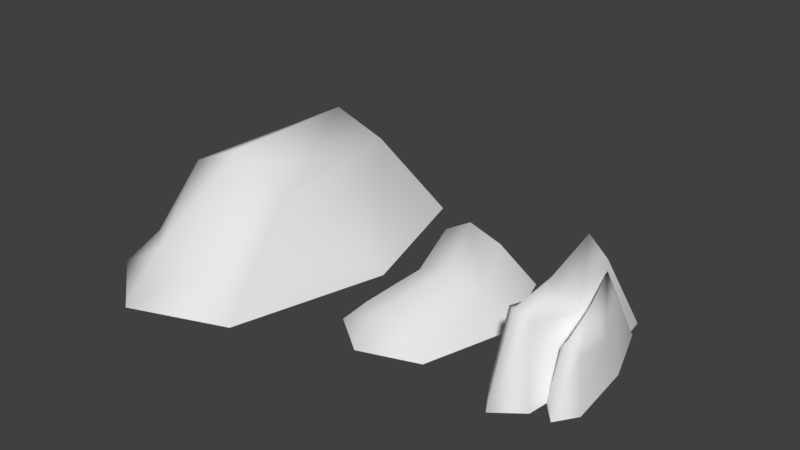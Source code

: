 # Source: rocks.blend  (saved by Blender 2.77.0; exported with 4.5.12 LTS)
import bpy
from mathutils import Matrix  # noqa: F401  (used for matrix-valued properties, if any)

bpy.ops.wm.read_factory_settings(use_empty=True)
scene = bpy.context.scene
scene.name = 'Scene'

# ---- collections
col_collection_1 = bpy.data.collections.new('Collection 1'); scene.collection.children.link(col_collection_1)

# ---- materials (node trees are filled in below, after node groups)
mat_rock = bpy.data.materials.new('rock')
mat_rock.alpha_threshold = 0.0
mat_rock.use_transparent_shadow = False
mat_rock.roughness = 0.5

# ---- material node trees

# ---- world
world_world = bpy.data.worlds.new('World'); scene.world = world_world
world_world.color = (0.05088, 0.05088, 0.05088)
world_world.use_sun_shadow = False
world_world.sun_shadow_jitter_overblur = 0.0
world_world.cycles.sampling_method = 'MANUAL'

# ---- meshes
me_cube_004 = bpy.data.meshes.new('Cube.004')
me_cube_004.from_pydata([(-4.933, -0.974, -0.2688), (-3.527, -0.8329, 0.01637), (-5.186, 1.024, -0.2688), (-3.02, 0.6133, 0.4703), (2.32, -1.119, -0.2688), (0.9141, -0.9775, 0.01637), (2.248, 1.258, -0.2688), (0.9865, 0.744, 0.4565), (-3.099, -0.4748, 0.4839), (-5.209, 0.09725, -0.2688), (2.078, -0.4748, 0.4839), (4.188, 0.09725, -0.2688), (-1.56, 0.7566, 0.603), (-1.813, 1.564, -0.2688), (-1.523, -1.122, 0.1039), (-1.921, -1.404, -0.2688), (-0.6551, -0.4748, 0.687)], [], [(8, 3, 2, 9), (12, 7, 6, 13), (10, 5, 4, 11), (14, 1, 0, 15), (16, 12, 3, 8), (14, 16, 8, 1), (7, 10, 11, 6), (1, 8, 9, 0), (5, 10, 16, 14), (10, 7, 12, 16), (5, 14, 15, 4), (3, 12, 13, 2)])
me_cube_004.polygons.foreach_set('use_smooth', [True] * 12)
_uv = me_cube_004.uv_layers.new(name='UVMap')
_uv.uv.foreach_set('vector', [0.4992, 0.2915, 0.3607, 0.1831, 0.1645, 0.2719, 0.4745, 0.4385, 0.376, 0.09206, 0.3607, 0.1831, 0.1645, 0.2719, 0.1148, 0.03806, 0.4992, 0.2915, 0.7841, 0.2745, 0.8331, 0.38, 0.4745, 0.4385, 0.8214, 0.1636, 0.7841, 0.2745, 0.8331, 0.38, 0.9496, 0.1629, 0.5216, 0.1464, 0.376, 0.09206, 0.3607, 0.1831, 0.4992, 0.2915, 0.8214, 0.1636, 0.5216, 0.1464, 0.4992, 0.2915, 0.7841, 0.2745, 0.3607, 0.1831, 0.4992, 0.2915, 0.4745, 0.4385, 0.1645, 0.2719, 0.7841, 0.2745, 0.4992, 0.2915, 0.4745, 0.4385, 0.8331, 0.38, 0.7841, 0.2745, 0.4992, 0.2915, 0.5216, 0.1464, 0.8214, 0.1636, 0.4992, 0.2915, 0.3607, 0.1831, 0.376, 0.09206, 0.5216, 0.1464, 0.7841, 0.2745, 0.8214, 0.1636, 0.9496, 0.1629, 0.8331, 0.38, 0.3607, 0.1831, 0.376, 0.09206, 0.1148, 0.03806, 0.1645, 0.2719])
me_cube_004.materials.append(mat_rock)
me_cube_004.use_remesh_preserve_volume = False
me_cube_004.use_remesh_preserve_attributes = False
me_cube_004.use_mirror_vertex_groups = False
me_cube_004.use_paint_bone_selection = False
me_cube_004.use_paint_mask = True
me_cube_004.update()
me_cube_000 = bpy.data.meshes.new('Cube.000')
me_cube_000.from_pydata([(-0.9813, -0.974, -0.2688), (-0.6309, -0.8329, 0.01637), (-1.044, 1.024, -0.2688), (-0.5048, 0.4205, 0.06407), (0.8259, -1.119, -0.2688), (0.4755, -0.9775, 0.01637), (0.8079, 1.258, -0.2688), (0.4936, 0.5513, 0.0503), (-0.8341, -0.1701, -0.04693), (-1.233, 0.09725, -0.2688), (0.7655, -0.1701, -0.04693), (1.291, 0.09725, -0.2688), (-0.1362, 0.4686, 0.1307), (-0.2039, 1.564, -0.2688), (-0.1282, -1.026, 0.04842), (-0.2309, -1.404, -0.2688), (-0.2595, -0.2131, 0.05292), (0.8841, -0.8161, -0.2705), (1.045, -0.6865, -0.08349), (-0.03751, 0.6885, -0.2705), (0.5724, 0.2684, -0.05221), (2.099, -0.8063, -0.2705), (1.814, -0.7228, -0.08349), (1.039, 0.9871, -0.2705), (1.151, 0.4328, -0.06124), (0.6232, -0.1993, -0.125), (0.251, -0.0237, -0.2705), (1.642, -0.09401, -0.125), (1.859, 0.1425, -0.2705), (0.741, 0.4006, 0.03484), (0.2594, 1.152, -0.2705), (1.49, -0.8719, -0.02606), (1.552, -1.092, -0.2705), (1.178, -0.2191, -0.0009936)], [], [(8, 3, 2, 9), (12, 7, 6, 13), (10, 5, 4, 11), (14, 1, 0, 15), (16, 12, 3, 8), (14, 16, 8, 1), (7, 10, 11, 6), (1, 8, 9, 0), (5, 10, 16, 14), (10, 7, 12, 16), (5, 14, 15, 4), (3, 12, 13, 2), (25, 20, 19, 26), (29, 24, 23, 30), (27, 22, 21, 28), (31, 18, 17, 32), (33, 29, 20, 25), (31, 33, 25, 18), (24, 27, 28, 23), (18, 25, 26, 17), (22, 27, 33, 31), (27, 24, 29, 33), (22, 31, 32, 21), (20, 29, 30, 19)])
me_cube_000.polygons.foreach_set('use_smooth', [True] * 24)
_uv = me_cube_000.uv_layers.new(name='UVMap')
_uv.uv.foreach_set('vector', [0.4992, 0.2915, 0.3607, 0.1831, 0.1645, 0.2719, 0.4745, 0.4385, 0.376, 0.09206, 0.3607, 0.1831, 0.1645, 0.2719, 0.1148, 0.03806, 0.4992, 0.2915, 0.7841, 0.2745, 0.8331, 0.38, 0.4745, 0.4385, 0.8214, 0.1636, 0.7841, 0.2745, 0.8331, 0.38, 0.9496, 0.1629, 0.5216, 0.1464, 0.376, 0.09206, 0.3607, 0.1831, 0.4992, 0.2915, 0.8214, 0.1636, 0.5216, 0.1464, 0.4992, 0.2915, 0.7841, 0.2745, 0.3607, 0.1831, 0.4992, 0.2915, 0.4745, 0.4385, 0.1645, 0.2719, 0.7841, 0.2745, 0.4992, 0.2915, 0.4745, 0.4385, 0.8331, 0.38, 0.7841, 0.2745, 0.4992, 0.2915, 0.5216, 0.1464, 0.8214, 0.1636, 0.4992, 0.2915, 0.3607, 0.1831, 0.376, 0.09206, 0.5216, 0.1464, 0.7841, 0.2745, 0.8214, 0.1636, 0.9496, 0.1629, 0.8331, 0.38, 0.3607, 0.1831, 0.376, 0.09206, 0.1148, 0.03806, 0.1645, 0.2719, 0.4992, 0.2915, 0.3607, 0.1831, 0.1645, 0.2719, 0.4745, 0.4385, 0.376, 0.09206, 0.3607, 0.1831, 0.1645, 0.2719, 0.1148, 0.03806, 0.4992, 0.2915, 0.7841, 0.2745, 0.8331, 0.38, 0.4745, 0.4385, 0.8214, 0.1636, 0.7841, 0.2745, 0.8331, 0.38, 0.9496, 0.1629, 0.5216, 0.1464, 0.376, 0.09206, 0.3607, 0.1831, 0.4992, 0.2915, 0.8214, 0.1636, 0.5216, 0.1464, 0.4992, 0.2915, 0.7841, 0.2745, 0.3607, 0.1831, 0.4992, 0.2915, 0.4745, 0.4385, 0.1645, 0.2719, 0.7841, 0.2745, 0.4992, 0.2915, 0.4745, 0.4385, 0.8331, 0.38, 0.7841, 0.2745, 0.4992, 0.2915, 0.5216, 0.1464, 0.8214, 0.1636, 0.4992, 0.2915, 0.3607, 0.1831, 0.376, 0.09206, 0.5216, 0.1464, 0.7841, 0.2745, 0.8214, 0.1636, 0.9496, 0.1629, 0.8331, 0.38, 0.3607, 0.1831, 0.376, 0.09206, 0.1148, 0.03806, 0.1645, 0.2719])
me_cube_000.materials.append(mat_rock)
me_cube_000.use_remesh_preserve_volume = False
me_cube_000.use_remesh_preserve_attributes = False
me_cube_000.use_mirror_vertex_groups = False
me_cube_000.use_paint_bone_selection = False
me_cube_000.use_paint_mask = True
me_cube_000.update()
me_cube_003 = bpy.data.meshes.new('Cube.003')
me_cube_003.from_pydata([(-2.024, -0.974, -0.2688), (-1.27, -0.8329, 0.01637), (-2.16, 1.024, -0.2688), (-0.9981, 0.6133, 0.4703), (1.866, -1.119, -0.2688), (1.112, -0.9775, 0.01637), (1.828, 1.258, -0.2688), (1.151, 0.744, 0.4565), (-1.04, 0.09151, 0.09354), (-2.172, 0.09725, -0.2688), (1.736, 0.09151, 0.09354), (2.868, 0.09725, -0.2688), (-0.2146, 0.7566, 0.603), (-0.3504, 1.564, -0.2688), (-0.1952, -1.122, 0.1039), (-0.4086, -1.404, -0.2688), (0.2705, 0.09151, 0.2967)], [], [(8, 3, 2, 9), (12, 7, 6, 13), (10, 5, 4, 11), (14, 1, 0, 15), (16, 12, 3, 8), (14, 16, 8, 1), (7, 10, 11, 6), (1, 8, 9, 0), (5, 10, 16, 14), (10, 7, 12, 16), (5, 14, 15, 4), (3, 12, 13, 2)])
me_cube_003.polygons.foreach_set('use_smooth', [True] * 12)
_uv = me_cube_003.uv_layers.new(name='UVMap')
_uv.uv.foreach_set('vector', [0.4992, 0.2915, 0.3607, 0.1831, 0.1645, 0.2719, 0.4745, 0.4385, 0.376, 0.09206, 0.3607, 0.1831, 0.1645, 0.2719, 0.1148, 0.03806, 0.4992, 0.2915, 0.7841, 0.2745, 0.8331, 0.38, 0.4745, 0.4385, 0.8214, 0.1636, 0.7841, 0.2745, 0.8331, 0.38, 0.9496, 0.1629, 0.5216, 0.1464, 0.376, 0.09206, 0.3607, 0.1831, 0.4992, 0.2915, 0.8214, 0.1636, 0.5216, 0.1464, 0.4992, 0.2915, 0.7841, 0.2745, 0.3607, 0.1831, 0.4992, 0.2915, 0.4745, 0.4385, 0.1645, 0.2719, 0.7841, 0.2745, 0.4992, 0.2915, 0.4745, 0.4385, 0.8331, 0.38, 0.7841, 0.2745, 0.4992, 0.2915, 0.5216, 0.1464, 0.8214, 0.1636, 0.4992, 0.2915, 0.3607, 0.1831, 0.376, 0.09206, 0.5216, 0.1464, 0.7841, 0.2745, 0.8214, 0.1636, 0.9496, 0.1629, 0.8331, 0.38, 0.3607, 0.1831, 0.376, 0.09206, 0.1148, 0.03806, 0.1645, 0.2719])
me_cube_003.materials.append(mat_rock)
me_cube_003.use_remesh_preserve_volume = False
me_cube_003.use_remesh_preserve_attributes = False
me_cube_003.use_mirror_vertex_groups = False
me_cube_003.use_paint_bone_selection = False
me_cube_003.use_paint_mask = True
me_cube_003.update()

# ---- objects
ob_cube_001 = bpy.data.objects.new('Cube.001', me_cube_004)
ob_cube_000 = bpy.data.objects.new('Cube.000', me_cube_000)
ob_cube_002 = bpy.data.objects.new('Cube.002', me_cube_003)

# ---- transforms, parenting, visibility, modifiers, constraints
ob_cube_001.location = (-3.745, -0.2595, 1.056)
ob_cube_001.scale = (0.7063, 3.963, 3.963)
ob_cube_001.lineart.crease_threshold = 0.0
ob_cube_000.location = (5.585, -0.2595, 2.151)
ob_cube_000.scale = (0.7816, 2.203, 7.99)
ob_cube_000.lineart.crease_threshold = 0.0
ob_cube_002.location = (1.517, -0.2595, 0.586)
ob_cube_002.scale = (0.7816, 2.203, 2.203)
ob_cube_002.lineart.crease_threshold = 0.0

# ---- collection membership
col_collection_1.objects.link(ob_cube_001)
col_collection_1.objects.link(ob_cube_000)
col_collection_1.objects.link(ob_cube_002)

# ---- scene / render settings (as saved in the file)
scene.frame_start = 1; scene.frame_end = 250; scene.frame_set(1)
scene.render.engine = 'BLENDER_EEVEE_NEXT'
scene.render.resolution_percentage = 50
scene.render.dither_intensity = 0.0
scene.cycles.use_denoising = False
scene.cycles.samples = 128
scene.cycles.sampling_pattern = 'TABULATED_SOBOL'
scene.cycles.light_sampling_threshold = 0.0
scene.cycles.use_adaptive_sampling = False
scene.cycles.use_light_tree = False
scene.cycles.blur_glossy = 0.0
scene.cycles.sample_clamp_indirect = 0.0
scene.view_settings.view_transform = 'Standard'
bpy.context.view_layer.update()

# ---- added for rendering (the .blend has no active camera and no usable light): camera, sun
cam_auto = bpy.data.cameras.new('AutoCamera')
cam_auto.lens = 50.0
cam_auto.sensor_width = 36.0
cam_auto.clip_end = 1000.0
ob_auto_camera = bpy.data.objects.new('AutoCamera', cam_auto)
scene.collection.objects.link(ob_auto_camera)
ob_auto_camera.location = (17.6345, -21.2235, 16.0719)
ob_auto_camera.rotation_euler = (1.09748, -7.21219e-08, 0.694738)
scene.camera = ob_auto_camera
light_auto_sun = bpy.data.lights.new('AutoSun', 'SUN')
light_auto_sun.energy = 3.0
light_auto_sun.angle = 0.0523599
ob_auto_sun = bpy.data.objects.new('AutoSun', light_auto_sun)
scene.collection.objects.link(ob_auto_sun)
ob_auto_sun.rotation_euler = (0.872665, 0.174533, 0.523599)
bpy.context.view_layer.update()
